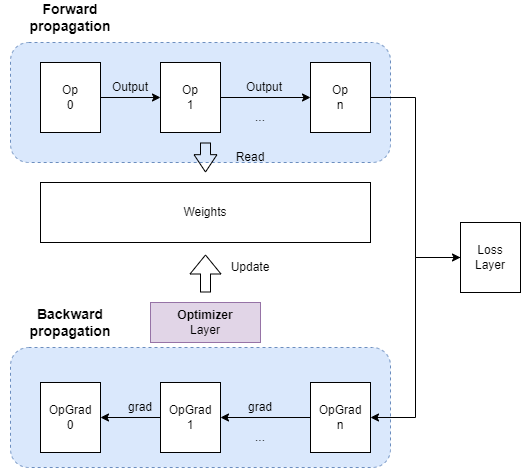

The diagram above was exported from draw.io. Its source (the exported page's mxGraphModel, read from the mxfile embedded in the PNG):
<mxGraphModel dx="1718" dy="882" grid="1" gridSize="10" guides="1" tooltips="1" connect="1" arrows="1" fold="1" page="1" pageScale="1" pageWidth="827" pageHeight="1169" math="0" shadow="0">
  <root>
    <mxCell id="0" />
    <mxCell id="1" parent="0" />
    <mxCell id="2" value="" style="rounded=1;whiteSpace=wrap;html=1;dashed=1;fillColor=#dae8fc;strokeColor=#6c8ebf;" vertex="1" parent="1">
      <mxGeometry x="130" y="435" width="380" height="120" as="geometry" />
    </mxCell>
    <mxCell id="3" value="" style="rounded=1;whiteSpace=wrap;html=1;dashed=1;fillColor=#dae8fc;strokeColor=#6c8ebf;" vertex="1" parent="1">
      <mxGeometry x="130" y="130" width="380" height="120" as="geometry" />
    </mxCell>
    <mxCell id="4" style="edgeStyle=orthogonalEdgeStyle;rounded=0;orthogonalLoop=1;jettySize=auto;html=1;exitX=1;exitY=0.5;exitDx=0;exitDy=0;entryX=0;entryY=0.5;entryDx=0;entryDy=0;" edge="1" source="5" target="7" parent="1">
      <mxGeometry relative="1" as="geometry" />
    </mxCell>
    <mxCell id="5" value="Op&lt;br&gt;0" style="rounded=0;whiteSpace=wrap;html=1;" vertex="1" parent="1">
      <mxGeometry x="160" y="150" width="60" height="70" as="geometry" />
    </mxCell>
    <mxCell id="6" style="edgeStyle=orthogonalEdgeStyle;rounded=0;orthogonalLoop=1;jettySize=auto;html=1;exitX=1;exitY=0.5;exitDx=0;exitDy=0;entryX=0;entryY=0.5;entryDx=0;entryDy=0;" edge="1" source="7" target="9" parent="1">
      <mxGeometry relative="1" as="geometry" />
    </mxCell>
    <mxCell id="7" value="Op&lt;br&gt;1" style="rounded=0;whiteSpace=wrap;html=1;" vertex="1" parent="1">
      <mxGeometry x="280" y="150" width="60" height="70" as="geometry" />
    </mxCell>
    <mxCell id="8" style="edgeStyle=orthogonalEdgeStyle;rounded=0;orthogonalLoop=1;jettySize=auto;html=1;exitX=1;exitY=0.5;exitDx=0;exitDy=0;entryX=0;entryY=0.5;entryDx=0;entryDy=0;" edge="1" source="9" target="18" parent="1">
      <mxGeometry relative="1" as="geometry" />
    </mxCell>
    <mxCell id="9" value="Op&lt;br&gt;n" style="rounded=0;whiteSpace=wrap;html=1;" vertex="1" parent="1">
      <mxGeometry x="430" y="150" width="60" height="70" as="geometry" />
    </mxCell>
    <mxCell id="10" value="..." style="text;html=1;strokeColor=none;fillColor=none;align=center;verticalAlign=middle;whiteSpace=wrap;rounded=0;" vertex="1" parent="1">
      <mxGeometry x="350" y="190" width="60" height="30" as="geometry" />
    </mxCell>
    <mxCell id="11" value="OpGrad&lt;br&gt;0" style="rounded=0;whiteSpace=wrap;html=1;" vertex="1" parent="1">
      <mxGeometry x="160" y="470" width="60" height="70" as="geometry" />
    </mxCell>
    <mxCell id="12" style="edgeStyle=orthogonalEdgeStyle;rounded=0;orthogonalLoop=1;jettySize=auto;html=1;exitX=0;exitY=0.5;exitDx=0;exitDy=0;entryX=1;entryY=0.5;entryDx=0;entryDy=0;" edge="1" source="13" target="11" parent="1">
      <mxGeometry relative="1" as="geometry" />
    </mxCell>
    <mxCell id="13" value="OpGrad&lt;br&gt;1" style="rounded=0;whiteSpace=wrap;html=1;" vertex="1" parent="1">
      <mxGeometry x="280" y="470" width="60" height="70" as="geometry" />
    </mxCell>
    <mxCell id="14" style="edgeStyle=orthogonalEdgeStyle;rounded=0;orthogonalLoop=1;jettySize=auto;html=1;exitX=0;exitY=0.5;exitDx=0;exitDy=0;" edge="1" source="15" target="13" parent="1">
      <mxGeometry relative="1" as="geometry" />
    </mxCell>
    <mxCell id="15" value="OpGrad&lt;br&gt;n" style="rounded=0;whiteSpace=wrap;html=1;" vertex="1" parent="1">
      <mxGeometry x="430" y="470" width="60" height="70" as="geometry" />
    </mxCell>
    <mxCell id="16" value="..." style="text;html=1;strokeColor=none;fillColor=none;align=center;verticalAlign=middle;whiteSpace=wrap;rounded=0;" vertex="1" parent="1">
      <mxGeometry x="350" y="510" width="60" height="30" as="geometry" />
    </mxCell>
    <mxCell id="17" style="edgeStyle=orthogonalEdgeStyle;rounded=0;orthogonalLoop=1;jettySize=auto;html=1;exitX=0;exitY=0.5;exitDx=0;exitDy=0;entryX=1;entryY=0.5;entryDx=0;entryDy=0;" edge="1" source="18" target="15" parent="1">
      <mxGeometry relative="1" as="geometry" />
    </mxCell>
    <mxCell id="18" value="Loss&lt;br&gt;Layer" style="rounded=0;whiteSpace=wrap;html=1;" vertex="1" parent="1">
      <mxGeometry x="580" y="310" width="60" height="70" as="geometry" />
    </mxCell>
    <mxCell id="19" value="Weights" style="rounded=0;whiteSpace=wrap;html=1;" vertex="1" parent="1">
      <mxGeometry x="160" y="270" width="330" height="60" as="geometry" />
    </mxCell>
    <mxCell id="20" value="grad" style="text;html=1;strokeColor=none;fillColor=none;align=center;verticalAlign=middle;whiteSpace=wrap;rounded=0;" vertex="1" parent="1">
      <mxGeometry x="350" y="480" width="60" height="30" as="geometry" />
    </mxCell>
    <mxCell id="21" value="grad" style="text;html=1;strokeColor=none;fillColor=none;align=center;verticalAlign=middle;whiteSpace=wrap;rounded=0;" vertex="1" parent="1">
      <mxGeometry x="230" y="480" width="60" height="30" as="geometry" />
    </mxCell>
    <mxCell id="22" value="&lt;b&gt;Optimizer&lt;/b&gt;&lt;br&gt;Layer" style="rounded=0;whiteSpace=wrap;html=1;fillColor=#e1d5e7;strokeColor=#9673a6;" vertex="1" parent="1">
      <mxGeometry x="270" y="390" width="110" height="40" as="geometry" />
    </mxCell>
    <mxCell id="23" value="" style="shape=flexArrow;endArrow=classic;html=1;rounded=0;" edge="1" parent="1">
      <mxGeometry width="50" height="50" relative="1" as="geometry">
        <mxPoint x="325" y="380" as="sourcePoint" />
        <mxPoint x="325" y="342" as="targetPoint" />
      </mxGeometry>
    </mxCell>
    <mxCell id="24" value="Update" style="text;html=1;strokeColor=none;fillColor=none;align=center;verticalAlign=middle;whiteSpace=wrap;rounded=0;" vertex="1" parent="1">
      <mxGeometry x="340" y="340" width="60" height="30" as="geometry" />
    </mxCell>
    <mxCell id="25" value="" style="shape=flexArrow;endArrow=classic;html=1;rounded=0;endWidth=12;endSize=5.444;" edge="1" parent="1">
      <mxGeometry width="50" height="50" relative="1" as="geometry">
        <mxPoint x="325" y="230" as="sourcePoint" />
        <mxPoint x="325" y="260" as="targetPoint" />
      </mxGeometry>
    </mxCell>
    <mxCell id="26" value="Read" style="text;html=1;strokeColor=none;fillColor=none;align=center;verticalAlign=middle;whiteSpace=wrap;rounded=0;" vertex="1" parent="1">
      <mxGeometry x="340" y="230" width="60" height="30" as="geometry" />
    </mxCell>
    <mxCell id="27" value="&lt;b&gt;&lt;font style=&quot;font-size: 14px;&quot;&gt;Forward propagation&lt;/font&gt;&lt;/b&gt;" style="text;html=1;strokeColor=none;fillColor=none;align=center;verticalAlign=middle;whiteSpace=wrap;rounded=0;dashed=1;" vertex="1" parent="1">
      <mxGeometry x="120" y="90" width="140" height="30" as="geometry" />
    </mxCell>
    <mxCell id="28" value="&lt;b&gt;&lt;font style=&quot;font-size: 14px;&quot;&gt;Backward propagation&lt;/font&gt;&lt;/b&gt;" style="text;html=1;strokeColor=none;fillColor=none;align=center;verticalAlign=middle;whiteSpace=wrap;rounded=0;dashed=1;" vertex="1" parent="1">
      <mxGeometry x="120" y="395" width="140" height="30" as="geometry" />
    </mxCell>
    <mxCell id="29" value="Output" style="text;html=1;strokeColor=none;fillColor=none;align=center;verticalAlign=middle;whiteSpace=wrap;rounded=0;" vertex="1" parent="1">
      <mxGeometry x="220" y="160" width="60" height="30" as="geometry" />
    </mxCell>
    <mxCell id="30" value="Output" style="text;html=1;strokeColor=none;fillColor=none;align=center;verticalAlign=middle;whiteSpace=wrap;rounded=0;" vertex="1" parent="1">
      <mxGeometry x="353.5" y="160" width="60" height="30" as="geometry" />
    </mxCell>
  </root>
</mxGraphModel>